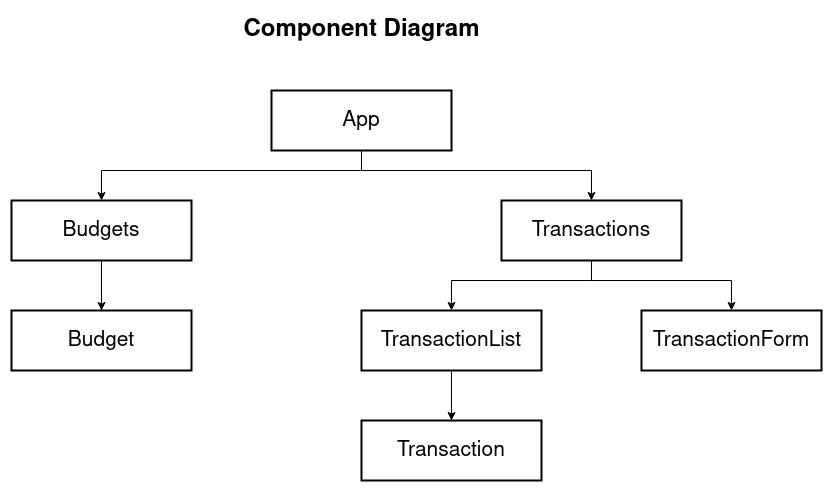

The diagram above was exported from draw.io. Its source (the exported page's mxGraphModel, read from the mxfile embedded in the PNG):
<mxGraphModel dx="1160" dy="646" grid="1" gridSize="10" guides="1" tooltips="1" connect="1" arrows="1" fold="1" page="1" pageScale="1" pageWidth="850" pageHeight="1100" math="0" shadow="0">
  <root>
    <mxCell id="0" />
    <mxCell id="1" parent="0" />
    <mxCell id="6zdoY6RW9bJ2M7p96tgy-1" value="Component Diagram" style="text;strokeColor=none;fillColor=none;html=1;fontSize=24;fontStyle=1;verticalAlign=middle;align=center;" vertex="1" parent="1">
      <mxGeometry x="320" y="40" width="220" height="40" as="geometry" />
    </mxCell>
    <mxCell id="6zdoY6RW9bJ2M7p96tgy-2" value="&lt;font style=&quot;font-size: 21px;&quot;&gt;App&lt;/font&gt;" style="rounded=0;whiteSpace=wrap;html=1;fontSize=21;strokeWidth=2;" vertex="1" parent="1">
      <mxGeometry x="340" y="120" width="180" height="60" as="geometry" />
    </mxCell>
    <mxCell id="6zdoY6RW9bJ2M7p96tgy-3" value="Budgets" style="rounded=0;whiteSpace=wrap;html=1;fontSize=21;strokeWidth=2;" vertex="1" parent="1">
      <mxGeometry x="80" y="230" width="180" height="60" as="geometry" />
    </mxCell>
    <mxCell id="6zdoY6RW9bJ2M7p96tgy-4" value="Transactions" style="rounded=0;whiteSpace=wrap;html=1;fontSize=21;strokeWidth=2;" vertex="1" parent="1">
      <mxGeometry x="570" y="230" width="180" height="60" as="geometry" />
    </mxCell>
    <mxCell id="6zdoY6RW9bJ2M7p96tgy-5" value="Budget" style="rounded=0;whiteSpace=wrap;html=1;fontSize=21;strokeWidth=2;" vertex="1" parent="1">
      <mxGeometry x="80" y="340" width="180" height="60" as="geometry" />
    </mxCell>
    <mxCell id="6zdoY6RW9bJ2M7p96tgy-6" value="TransactionList" style="rounded=0;whiteSpace=wrap;html=1;fontSize=21;strokeWidth=2;" vertex="1" parent="1">
      <mxGeometry x="430" y="340" width="180" height="60" as="geometry" />
    </mxCell>
    <mxCell id="6zdoY6RW9bJ2M7p96tgy-7" value="TransactionForm" style="rounded=0;whiteSpace=wrap;html=1;fontSize=21;strokeWidth=2;" vertex="1" parent="1">
      <mxGeometry x="710" y="340" width="180" height="60" as="geometry" />
    </mxCell>
    <mxCell id="6zdoY6RW9bJ2M7p96tgy-8" value="Transaction" style="rounded=0;whiteSpace=wrap;html=1;fontSize=21;strokeWidth=2;" vertex="1" parent="1">
      <mxGeometry x="430" y="450" width="180" height="60" as="geometry" />
    </mxCell>
    <mxCell id="6zdoY6RW9bJ2M7p96tgy-14" value="" style="endArrow=classic;html=1;rounded=0;fontSize=21;exitX=0.5;exitY=1;exitDx=0;exitDy=0;entryX=0.5;entryY=0;entryDx=0;entryDy=0;" edge="1" parent="1" source="6zdoY6RW9bJ2M7p96tgy-2" target="6zdoY6RW9bJ2M7p96tgy-3">
      <mxGeometry width="50" height="50" relative="1" as="geometry">
        <mxPoint x="380" y="340" as="sourcePoint" />
        <mxPoint x="430" y="290" as="targetPoint" />
        <Array as="points">
          <mxPoint x="430" y="200" />
          <mxPoint x="170" y="200" />
        </Array>
      </mxGeometry>
    </mxCell>
    <mxCell id="6zdoY6RW9bJ2M7p96tgy-18" value="" style="endArrow=classic;html=1;rounded=0;fontSize=21;exitX=0.5;exitY=1;exitDx=0;exitDy=0;entryX=0.5;entryY=0;entryDx=0;entryDy=0;" edge="1" parent="1" source="6zdoY6RW9bJ2M7p96tgy-2" target="6zdoY6RW9bJ2M7p96tgy-4">
      <mxGeometry width="50" height="50" relative="1" as="geometry">
        <mxPoint x="440" y="190" as="sourcePoint" />
        <mxPoint x="180" y="240" as="targetPoint" />
        <Array as="points">
          <mxPoint x="430" y="200" />
          <mxPoint x="660" y="200" />
        </Array>
      </mxGeometry>
    </mxCell>
    <mxCell id="6zdoY6RW9bJ2M7p96tgy-19" value="" style="endArrow=classic;html=1;rounded=0;fontSize=21;exitX=0.5;exitY=1;exitDx=0;exitDy=0;entryX=0.5;entryY=0;entryDx=0;entryDy=0;" edge="1" parent="1" source="6zdoY6RW9bJ2M7p96tgy-3" target="6zdoY6RW9bJ2M7p96tgy-5">
      <mxGeometry width="50" height="50" relative="1" as="geometry">
        <mxPoint x="380" y="340" as="sourcePoint" />
        <mxPoint x="430" y="290" as="targetPoint" />
      </mxGeometry>
    </mxCell>
    <mxCell id="6zdoY6RW9bJ2M7p96tgy-21" value="" style="endArrow=classic;html=1;rounded=0;fontSize=21;exitX=0.5;exitY=1;exitDx=0;exitDy=0;entryX=0.5;entryY=0;entryDx=0;entryDy=0;" edge="1" parent="1" source="6zdoY6RW9bJ2M7p96tgy-6" target="6zdoY6RW9bJ2M7p96tgy-8">
      <mxGeometry width="50" height="50" relative="1" as="geometry">
        <mxPoint x="380" y="340" as="sourcePoint" />
        <mxPoint x="470" y="440" as="targetPoint" />
      </mxGeometry>
    </mxCell>
    <mxCell id="6zdoY6RW9bJ2M7p96tgy-22" value="" style="endArrow=classic;html=1;rounded=0;fontSize=21;entryX=0.5;entryY=0;entryDx=0;entryDy=0;exitX=0.5;exitY=1;exitDx=0;exitDy=0;" edge="1" parent="1" source="6zdoY6RW9bJ2M7p96tgy-4" target="6zdoY6RW9bJ2M7p96tgy-6">
      <mxGeometry width="50" height="50" relative="1" as="geometry">
        <mxPoint x="380" y="340" as="sourcePoint" />
        <mxPoint x="430" y="290" as="targetPoint" />
        <Array as="points">
          <mxPoint x="660" y="310" />
          <mxPoint x="520" y="310" />
        </Array>
      </mxGeometry>
    </mxCell>
    <mxCell id="6zdoY6RW9bJ2M7p96tgy-23" value="" style="endArrow=classic;html=1;rounded=0;fontSize=21;entryX=0.5;entryY=0;entryDx=0;entryDy=0;exitX=0.5;exitY=1;exitDx=0;exitDy=0;" edge="1" parent="1" source="6zdoY6RW9bJ2M7p96tgy-4" target="6zdoY6RW9bJ2M7p96tgy-7">
      <mxGeometry width="50" height="50" relative="1" as="geometry">
        <mxPoint x="380" y="340" as="sourcePoint" />
        <mxPoint x="430" y="290" as="targetPoint" />
        <Array as="points">
          <mxPoint x="660" y="310" />
          <mxPoint x="800" y="310" />
        </Array>
      </mxGeometry>
    </mxCell>
  </root>
</mxGraphModel>